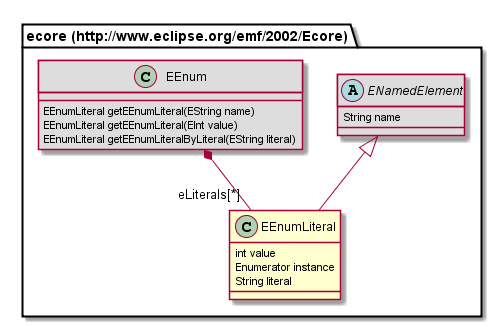

The diagram above was rendered by PlantUML. Its source (embedded in the PNG):
@startuml
class "ecore (http://www.eclipse.org/emf/2002/Ecore).EEnumLiteral" {
	int value
	Enumerator instance
	String literal
}
abstract class "ecore (http://www.eclipse.org/emf/2002/Ecore).ENamedElement" #DDDDDD {
	String name
}
class "ecore (http://www.eclipse.org/emf/2002/Ecore).EEnum" #DDDDDD {
	EEnumLiteral getEEnumLiteral(EString name)
	EEnumLiteral getEEnumLiteral(EInt value)
	EEnumLiteral getEEnumLiteralByLiteral(EString literal)
}
"ecore (http://www.eclipse.org/emf/2002/Ecore).ENamedElement" <|-- "ecore (http://www.eclipse.org/emf/2002/Ecore).EEnumLiteral"
"ecore (http://www.eclipse.org/emf/2002/Ecore).EEnum" *-- "eLiterals[*]" "ecore (http://www.eclipse.org/emf/2002/Ecore).EEnumLiteral"
@enduml